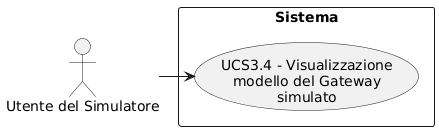

The diagram above was rendered by PlantUML. Its source (embedded in the PNG):
@startuml
skinparam wrapWidth 200
skinparam MaxMessageSize 150
top to bottom direction
skinparam packageStyle rectangle

actor "Utente del Simulatore" as SA_sym_usr

rectangle "Sistema" {
    usecase "UCS3.4 - Visualizzazione modello del Gateway simulato" as visualizzazione_modello_gateway_simulato
}

SA_sym_usr -right-> visualizzazione_modello_gateway_simulato
@enduml